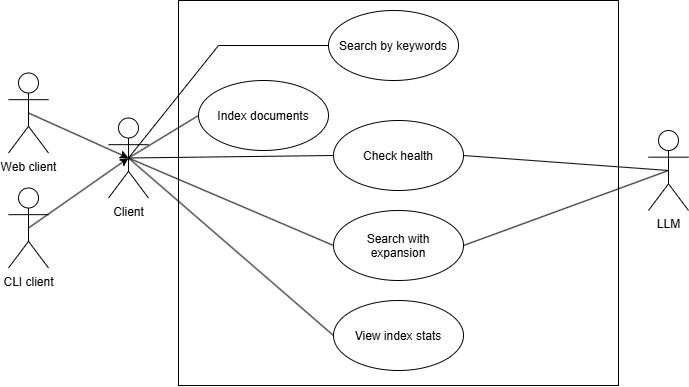

The diagram above was exported from draw.io. Its source (the exported page's mxGraphModel, read from the mxfile embedded in the PNG):
<mxGraphModel dx="1627" dy="891" grid="1" gridSize="10" guides="1" tooltips="1" connect="1" arrows="1" fold="1" page="1" pageScale="1" pageWidth="827" pageHeight="1169" math="0" shadow="0">
  <root>
    <mxCell id="0" />
    <mxCell id="1" parent="0" />
    <mxCell id="XfSpsXAvGpcm0Rk7Bjo3-1" parent="1" style="shape=umlActor;verticalLabelPosition=bottom;verticalAlign=top;html=1;outlineConnect=0;" value="Client&lt;div&gt;&lt;br&gt;&lt;/div&gt;" vertex="1">
      <mxGeometry height="80" width="40" x="200" y="287.5" as="geometry" />
    </mxCell>
    <mxCell id="XfSpsXAvGpcm0Rk7Bjo3-2" parent="1" style="shape=umlActor;verticalLabelPosition=bottom;verticalAlign=top;html=1;outlineConnect=0;" value="&lt;div&gt;LLM&lt;/div&gt;" vertex="1">
      <mxGeometry height="80" width="40" x="740" y="300" as="geometry" />
    </mxCell>
    <mxCell id="XfSpsXAvGpcm0Rk7Bjo3-5" parent="1" style="rounded=0;whiteSpace=wrap;html=1;" value="" vertex="1">
      <mxGeometry height="385" width="440" x="270" y="170" as="geometry" />
    </mxCell>
    <mxCell id="XfSpsXAvGpcm0Rk7Bjo3-6" parent="1" style="ellipse;whiteSpace=wrap;html=1;shapeInside=1;" value="Check health" vertex="1">
      <mxGeometry height="70" width="130" x="425" y="290" as="geometry" />
    </mxCell>
    <mxCell id="XfSpsXAvGpcm0Rk7Bjo3-7" parent="1" style="ellipse;whiteSpace=wrap;html=1;shapeInside=1;" value="Index documents&lt;div&gt;&lt;br/&gt;&lt;/div&gt;" vertex="1">
      <mxGeometry height="70" width="130" x="290" y="250" as="geometry" />
    </mxCell>
    <mxCell id="XfSpsXAvGpcm0Rk7Bjo3-8" parent="1" style="ellipse;whiteSpace=wrap;html=1;shapeInside=1;" value="&lt;div&gt;Search with expansion&lt;/div&gt;" vertex="1">
      <mxGeometry height="70" width="130" x="425" y="380" as="geometry" />
    </mxCell>
    <mxCell id="XfSpsXAvGpcm0Rk7Bjo3-9" parent="1" style="ellipse;whiteSpace=wrap;html=1;shapeInside=1;" value="&lt;div&gt;Search by keywords&lt;/div&gt;" vertex="1">
      <mxGeometry height="70" width="130" x="420" y="180" as="geometry" />
    </mxCell>
    <mxCell id="XfSpsXAvGpcm0Rk7Bjo3-10" parent="1" style="ellipse;whiteSpace=wrap;html=1;shapeInside=1;" value="View index stats" vertex="1">
      <mxGeometry height="70" width="130" x="425" y="470" as="geometry" />
    </mxCell>
    <mxCell id="XfSpsXAvGpcm0Rk7Bjo3-18" parent="1" style="shape=umlActor;verticalLabelPosition=bottom;verticalAlign=top;html=1;outlineConnect=0;" value="Web client" vertex="1">
      <mxGeometry height="80" width="40" x="100" y="242.5" as="geometry" />
    </mxCell>
    <mxCell id="XfSpsXAvGpcm0Rk7Bjo3-19" edge="1" parent="1" source="XfSpsXAvGpcm0Rk7Bjo3-18" style="endArrow=classic;html=1;rounded=0;exitX=0.5;exitY=0.5;exitDx=0;exitDy=0;exitPerimeter=0;entryX=0.5;entryY=0.5;entryDx=0;entryDy=0;entryPerimeter=0;" target="XfSpsXAvGpcm0Rk7Bjo3-1" value="">
      <mxGeometry height="50" relative="1" width="50" as="geometry">
        <mxPoint x="140" y="302.5" as="sourcePoint" />
        <mxPoint x="250" y="257.5" as="targetPoint" />
      </mxGeometry>
    </mxCell>
    <mxCell id="XfSpsXAvGpcm0Rk7Bjo3-20" parent="1" style="shape=umlActor;verticalLabelPosition=bottom;verticalAlign=top;html=1;outlineConnect=0;" value="&lt;div&gt;CLI client&lt;/div&gt;" vertex="1">
      <mxGeometry height="80" width="40" x="100" y="357.5" as="geometry" />
    </mxCell>
    <mxCell id="XfSpsXAvGpcm0Rk7Bjo3-21" edge="1" parent="1" source="XfSpsXAvGpcm0Rk7Bjo3-20" style="endArrow=classic;html=1;rounded=0;exitX=0.5;exitY=0.5;exitDx=0;exitDy=0;exitPerimeter=0;entryX=0.5;entryY=0.5;entryDx=0;entryDy=0;entryPerimeter=0;" target="XfSpsXAvGpcm0Rk7Bjo3-1" value="">
      <mxGeometry height="50" relative="1" width="50" as="geometry">
        <mxPoint x="140" y="412.5" as="sourcePoint" />
        <mxPoint x="220" y="247.5" as="targetPoint" />
      </mxGeometry>
    </mxCell>
    <mxCell id="XfSpsXAvGpcm0Rk7Bjo3-27" edge="1" parent="1" source="XfSpsXAvGpcm0Rk7Bjo3-1" style="endArrow=none;html=1;rounded=0;exitX=0.5;exitY=0.5;exitDx=0;exitDy=0;exitPerimeter=0;entryX=0;entryY=0.5;entryDx=0;entryDy=0;" target="XfSpsXAvGpcm0Rk7Bjo3-7" value="">
      <mxGeometry height="50" relative="1" width="50" as="geometry">
        <mxPoint x="560" y="570" as="sourcePoint" />
        <mxPoint x="610" y="520" as="targetPoint" />
      </mxGeometry>
    </mxCell>
    <mxCell id="XfSpsXAvGpcm0Rk7Bjo3-28" edge="1" parent="1" source="XfSpsXAvGpcm0Rk7Bjo3-1" style="endArrow=none;html=1;rounded=0;exitX=0.5;exitY=0.5;exitDx=0;exitDy=0;exitPerimeter=0;entryX=0;entryY=0.5;entryDx=0;entryDy=0;" target="XfSpsXAvGpcm0Rk7Bjo3-6" value="">
      <mxGeometry height="50" relative="1" width="50" as="geometry">
        <mxPoint x="230" y="385" as="sourcePoint" />
        <mxPoint x="340" y="340" as="targetPoint" />
      </mxGeometry>
    </mxCell>
    <mxCell id="XfSpsXAvGpcm0Rk7Bjo3-29" edge="1" parent="1" source="XfSpsXAvGpcm0Rk7Bjo3-1" style="endArrow=none;html=1;rounded=0;exitX=0.5;exitY=0.5;exitDx=0;exitDy=0;exitPerimeter=0;entryX=0;entryY=0.5;entryDx=0;entryDy=0;" target="XfSpsXAvGpcm0Rk7Bjo3-8" value="">
      <mxGeometry height="50" relative="1" width="50" as="geometry">
        <mxPoint x="230" y="405" as="sourcePoint" />
        <mxPoint x="340" y="360" as="targetPoint" />
      </mxGeometry>
    </mxCell>
    <mxCell id="XfSpsXAvGpcm0Rk7Bjo3-30" edge="1" parent="1" source="XfSpsXAvGpcm0Rk7Bjo3-1" style="endArrow=none;html=1;rounded=0;exitX=0.5;exitY=0.5;exitDx=0;exitDy=0;exitPerimeter=0;entryX=0;entryY=0.5;entryDx=0;entryDy=0;" target="XfSpsXAvGpcm0Rk7Bjo3-10" value="">
      <mxGeometry height="50" relative="1" width="50" as="geometry">
        <mxPoint x="400" y="465" as="sourcePoint" />
        <mxPoint x="510" y="420" as="targetPoint" />
      </mxGeometry>
    </mxCell>
    <mxCell id="XfSpsXAvGpcm0Rk7Bjo3-31" edge="1" parent="1" source="XfSpsXAvGpcm0Rk7Bjo3-1" style="endArrow=none;html=1;rounded=0;exitX=0.5;exitY=0.5;exitDx=0;exitDy=0;exitPerimeter=0;entryX=0;entryY=0.5;entryDx=0;entryDy=0;" target="XfSpsXAvGpcm0Rk7Bjo3-9" value="">
      <mxGeometry height="50" relative="1" width="50" as="geometry">
        <Array as="points">
          <mxPoint x="310" y="215" />
        </Array>
        <mxPoint x="210" y="285" as="sourcePoint" />
        <mxPoint x="320" y="240" as="targetPoint" />
      </mxGeometry>
    </mxCell>
    <mxCell id="XfSpsXAvGpcm0Rk7Bjo3-32" edge="1" parent="1" source="XfSpsXAvGpcm0Rk7Bjo3-6" style="endArrow=none;html=1;rounded=0;exitX=1;exitY=0.5;exitDx=0;exitDy=0;entryX=0.5;entryY=0.5;entryDx=0;entryDy=0;entryPerimeter=0;" target="XfSpsXAvGpcm0Rk7Bjo3-2" value="">
      <mxGeometry height="50" relative="1" width="50" as="geometry">
        <mxPoint x="590" y="315" as="sourcePoint" />
        <mxPoint x="700" y="270" as="targetPoint" />
      </mxGeometry>
    </mxCell>
    <mxCell id="XfSpsXAvGpcm0Rk7Bjo3-33" edge="1" parent="1" source="XfSpsXAvGpcm0Rk7Bjo3-8" style="endArrow=none;html=1;rounded=0;exitX=1;exitY=0.5;exitDx=0;exitDy=0;entryX=0.5;entryY=0.5;entryDx=0;entryDy=0;entryPerimeter=0;" target="XfSpsXAvGpcm0Rk7Bjo3-2" value="">
      <mxGeometry height="50" relative="1" width="50" as="geometry">
        <mxPoint x="740" y="485" as="sourcePoint" />
        <mxPoint x="850" y="440" as="targetPoint" />
      </mxGeometry>
    </mxCell>
  </root>
</mxGraphModel>